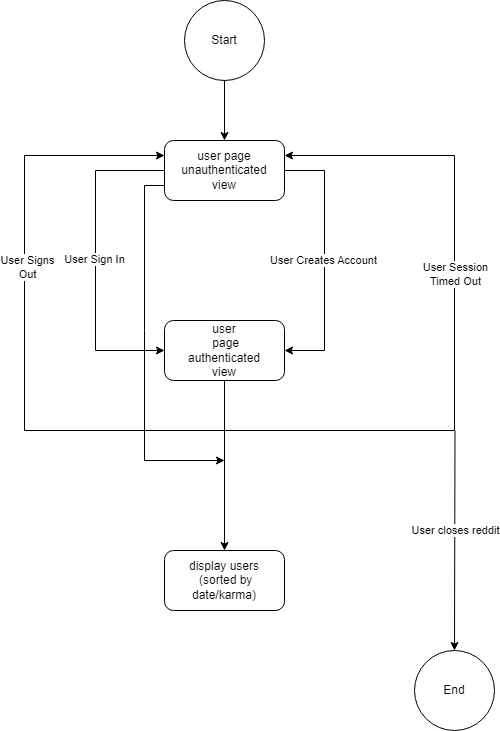

The diagram above was exported from draw.io. Its source (the exported page's mxGraphModel, read from the mxfile embedded in the PNG):
<mxGraphModel dx="2074" dy="1098" grid="1" gridSize="10" guides="1" tooltips="1" connect="1" arrows="1" fold="1" page="1" pageScale="1" pageWidth="850" pageHeight="1400" math="0" shadow="0">
  <root>
    <mxCell id="0" />
    <mxCell id="1" parent="0" />
    <mxCell id="H7Pt021prHKHLD5No5Xa-2" value="display users&lt;br&gt;&amp;nbsp;(sorted by date/karma)" style="rounded=1;whiteSpace=wrap;html=1;" vertex="1" parent="1">
      <mxGeometry x="210" y="570" width="120" height="60" as="geometry" />
    </mxCell>
    <mxCell id="H7Pt021prHKHLD5No5Xa-6" value="Start" style="ellipse;whiteSpace=wrap;html=1;aspect=fixed;" vertex="1" parent="1">
      <mxGeometry x="230" y="20" width="80" height="80" as="geometry" />
    </mxCell>
    <mxCell id="H7Pt021prHKHLD5No5Xa-7" style="edgeStyle=orthogonalEdgeStyle;rounded=0;orthogonalLoop=1;jettySize=auto;html=1;exitX=0.5;exitY=1;exitDx=0;exitDy=0;" edge="1" parent="1">
      <mxGeometry relative="1" as="geometry">
        <mxPoint x="120" y="630" as="sourcePoint" />
        <mxPoint x="120" y="630" as="targetPoint" />
      </mxGeometry>
    </mxCell>
    <mxCell id="H7Pt021prHKHLD5No5Xa-10" value="End" style="ellipse;whiteSpace=wrap;html=1;aspect=fixed;" vertex="1" parent="1">
      <mxGeometry x="460" y="670" width="80" height="80" as="geometry" />
    </mxCell>
    <mxCell id="H7Pt021prHKHLD5No5Xa-11" value="" style="endArrow=classic;html=1;rounded=0;" edge="1" parent="1">
      <mxGeometry width="50" height="50" relative="1" as="geometry">
        <mxPoint x="500.5" y="450" as="sourcePoint" />
        <mxPoint x="500" y="670" as="targetPoint" />
      </mxGeometry>
    </mxCell>
    <mxCell id="H7Pt021prHKHLD5No5Xa-12" value="User closes reddit" style="edgeLabel;html=1;align=center;verticalAlign=middle;resizable=0;points=[];" connectable="0" vertex="1" parent="H7Pt021prHKHLD5No5Xa-11">
      <mxGeometry x="0.0612" relative="1" as="geometry">
        <mxPoint y="-17" as="offset" />
      </mxGeometry>
    </mxCell>
    <mxCell id="H7Pt021prHKHLD5No5Xa-14" value="" style="endArrow=classic;html=1;rounded=0;entryX=0.5;entryY=0;entryDx=0;entryDy=0;exitX=0.5;exitY=1;exitDx=0;exitDy=0;" edge="1" parent="1" source="H7Pt021prHKHLD5No5Xa-20" target="H7Pt021prHKHLD5No5Xa-2">
      <mxGeometry width="50" height="50" relative="1" as="geometry">
        <mxPoint x="270" y="470" as="sourcePoint" />
        <mxPoint x="320" y="420" as="targetPoint" />
      </mxGeometry>
    </mxCell>
    <mxCell id="H7Pt021prHKHLD5No5Xa-16" value="" style="endArrow=classic;html=1;rounded=0;entryX=0.5;entryY=0;entryDx=0;entryDy=0;" edge="1" parent="1" target="H7Pt021prHKHLD5No5Xa-19">
      <mxGeometry width="50" height="50" relative="1" as="geometry">
        <mxPoint x="270" y="100" as="sourcePoint" />
        <mxPoint x="320" y="50" as="targetPoint" />
      </mxGeometry>
    </mxCell>
    <mxCell id="H7Pt021prHKHLD5No5Xa-18" style="edgeStyle=orthogonalEdgeStyle;rounded=0;orthogonalLoop=1;jettySize=auto;html=1;exitX=0;exitY=0.75;exitDx=0;exitDy=0;endArrow=none;endFill=0;" edge="1" parent="1" source="H7Pt021prHKHLD5No5Xa-19">
      <mxGeometry relative="1" as="geometry">
        <mxPoint x="190" y="480" as="targetPoint" />
      </mxGeometry>
    </mxCell>
    <mxCell id="H7Pt021prHKHLD5No5Xa-19" value="user page&lt;br&gt;unauthenticated&lt;br&gt;view" style="rounded=1;whiteSpace=wrap;html=1;" vertex="1" parent="1">
      <mxGeometry x="210" y="160" width="120" height="60" as="geometry" />
    </mxCell>
    <mxCell id="H7Pt021prHKHLD5No5Xa-20" value="user&lt;br&gt;&amp;nbsp;page&lt;br&gt;authenticated&lt;br&gt;view" style="rounded=1;whiteSpace=wrap;html=1;" vertex="1" parent="1">
      <mxGeometry x="210" y="340" width="120" height="60" as="geometry" />
    </mxCell>
    <mxCell id="H7Pt021prHKHLD5No5Xa-21" style="edgeStyle=orthogonalEdgeStyle;rounded=0;orthogonalLoop=1;jettySize=auto;html=1;exitX=0;exitY=0.5;exitDx=0;exitDy=0;entryX=0;entryY=0.5;entryDx=0;entryDy=0;" edge="1" parent="1" target="H7Pt021prHKHLD5No5Xa-20">
      <mxGeometry relative="1" as="geometry">
        <mxPoint x="140" y="430" as="targetPoint" />
        <mxPoint x="210" y="190" as="sourcePoint" />
        <Array as="points">
          <mxPoint x="141" y="190" />
          <mxPoint x="141" y="370" />
        </Array>
      </mxGeometry>
    </mxCell>
    <mxCell id="H7Pt021prHKHLD5No5Xa-22" value="User Sign In" style="edgeLabel;html=1;align=center;verticalAlign=middle;resizable=0;points=[];" vertex="1" connectable="0" parent="H7Pt021prHKHLD5No5Xa-21">
      <mxGeometry x="-0.02" y="-2" relative="1" as="geometry">
        <mxPoint y="1" as="offset" />
      </mxGeometry>
    </mxCell>
    <mxCell id="H7Pt021prHKHLD5No5Xa-23" value="" style="endArrow=classic;html=1;rounded=0;entryX=0;entryY=0.25;entryDx=0;entryDy=0;" edge="1" parent="1" target="H7Pt021prHKHLD5No5Xa-19">
      <mxGeometry width="50" height="50" relative="1" as="geometry">
        <mxPoint x="270" y="450" as="sourcePoint" />
        <mxPoint x="60" y="50" as="targetPoint" />
        <Array as="points">
          <mxPoint x="70" y="450" />
          <mxPoint x="70" y="175" />
        </Array>
      </mxGeometry>
    </mxCell>
    <mxCell id="H7Pt021prHKHLD5No5Xa-24" value="User Signs&lt;br&gt;Out" style="edgeLabel;html=1;align=center;verticalAlign=middle;resizable=0;points=[];" vertex="1" connectable="0" parent="H7Pt021prHKHLD5No5Xa-23">
      <mxGeometry x="0.183" y="-2" relative="1" as="geometry">
        <mxPoint as="offset" />
      </mxGeometry>
    </mxCell>
    <mxCell id="H7Pt021prHKHLD5No5Xa-25" value="" style="endArrow=classic;html=1;rounded=0;entryX=1;entryY=0.5;entryDx=0;entryDy=0;" edge="1" parent="1" target="H7Pt021prHKHLD5No5Xa-20">
      <mxGeometry width="50" height="50" relative="1" as="geometry">
        <mxPoint x="330" y="190" as="sourcePoint" />
        <mxPoint x="400" y="370" as="targetPoint" />
        <Array as="points">
          <mxPoint x="370" y="190" />
          <mxPoint x="370" y="370" />
        </Array>
      </mxGeometry>
    </mxCell>
    <mxCell id="H7Pt021prHKHLD5No5Xa-26" value="User Creates Account" style="edgeLabel;html=1;align=center;verticalAlign=middle;resizable=0;points=[];" vertex="1" connectable="0" parent="H7Pt021prHKHLD5No5Xa-25">
      <mxGeometry x="-0.0063" y="-2" relative="1" as="geometry">
        <mxPoint as="offset" />
      </mxGeometry>
    </mxCell>
    <mxCell id="H7Pt021prHKHLD5No5Xa-27" value="" style="endArrow=classic;html=1;rounded=0;entryX=1;entryY=0.25;entryDx=0;entryDy=0;" edge="1" parent="1" target="H7Pt021prHKHLD5No5Xa-19">
      <mxGeometry width="50" height="50" relative="1" as="geometry">
        <mxPoint x="270" y="450" as="sourcePoint" />
        <mxPoint x="400" y="170" as="targetPoint" />
        <Array as="points">
          <mxPoint x="500" y="450" />
          <mxPoint x="500" y="175" />
        </Array>
      </mxGeometry>
    </mxCell>
    <mxCell id="H7Pt021prHKHLD5No5Xa-28" value="User Session&lt;br&gt;Timed Out" style="edgeLabel;html=1;align=center;verticalAlign=middle;resizable=0;points=[];" vertex="1" connectable="0" parent="H7Pt021prHKHLD5No5Xa-27">
      <mxGeometry x="0.1458" relative="1" as="geometry">
        <mxPoint as="offset" />
      </mxGeometry>
    </mxCell>
    <mxCell id="H7Pt021prHKHLD5No5Xa-30" value="" style="endArrow=classic;html=1;rounded=0;" edge="1" parent="1">
      <mxGeometry width="50" height="50" relative="1" as="geometry">
        <mxPoint x="190" y="480" as="sourcePoint" />
        <mxPoint x="270" y="480" as="targetPoint" />
      </mxGeometry>
    </mxCell>
  </root>
</mxGraphModel>